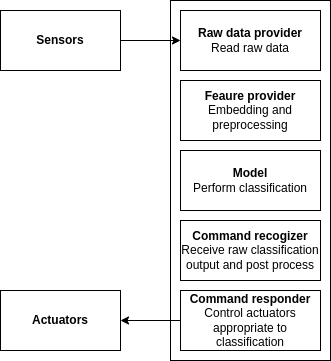

The diagram above was exported from draw.io. Its source (the exported page's mxGraphModel, read from the mxfile embedded in the PNG):
<mxGraphModel dx="1422" dy="873" grid="1" gridSize="10" guides="1" tooltips="1" connect="1" arrows="1" fold="1" page="1" pageScale="1" pageWidth="827" pageHeight="1169" math="0" shadow="0">
  <root>
    <mxCell id="0" />
    <mxCell id="1" parent="0" />
    <mxCell id="AeJjOVHvPaRaCH11utca-7" value="" style="whiteSpace=wrap;html=1;" parent="1" vertex="1">
      <mxGeometry x="340" y="360" width="160" height="360" as="geometry" />
    </mxCell>
    <mxCell id="AeJjOVHvPaRaCH11utca-1" value="&lt;b&gt;Raw data provider&lt;/b&gt;&lt;br&gt;Read raw data" style="rounded=0;whiteSpace=wrap;html=1;" parent="1" vertex="1">
      <mxGeometry x="350" y="370" width="140" height="60" as="geometry" />
    </mxCell>
    <mxCell id="AeJjOVHvPaRaCH11utca-2" value="&lt;b&gt;Feaure provider&lt;/b&gt;&lt;br&gt;Embedding and preprocessing" style="rounded=0;whiteSpace=wrap;html=1;" parent="1" vertex="1">
      <mxGeometry x="350" y="440" width="140" height="60" as="geometry" />
    </mxCell>
    <mxCell id="AeJjOVHvPaRaCH11utca-3" value="&lt;b&gt;Command recogizer&lt;/b&gt;&lt;br&gt;Receive raw classification output and post process" style="rounded=0;whiteSpace=wrap;html=1;" parent="1" vertex="1">
      <mxGeometry x="350" y="580" width="140" height="60" as="geometry" />
    </mxCell>
    <mxCell id="AeJjOVHvPaRaCH11utca-14" style="edgeStyle=orthogonalEdgeStyle;rounded=0;orthogonalLoop=1;jettySize=auto;html=1;entryX=1;entryY=0.5;entryDx=0;entryDy=0;" parent="1" source="AeJjOVHvPaRaCH11utca-4" target="AeJjOVHvPaRaCH11utca-6" edge="1">
      <mxGeometry relative="1" as="geometry" />
    </mxCell>
    <mxCell id="AeJjOVHvPaRaCH11utca-4" value="&lt;b&gt;Command responder&lt;/b&gt;&lt;br&gt;Control actuators appropriate to classification" style="rounded=0;whiteSpace=wrap;html=1;" parent="1" vertex="1">
      <mxGeometry x="350" y="650" width="140" height="60" as="geometry" />
    </mxCell>
    <mxCell id="AeJjOVHvPaRaCH11utca-13" style="edgeStyle=orthogonalEdgeStyle;rounded=0;orthogonalLoop=1;jettySize=auto;html=1;" parent="1" source="AeJjOVHvPaRaCH11utca-5" target="AeJjOVHvPaRaCH11utca-1" edge="1">
      <mxGeometry relative="1" as="geometry" />
    </mxCell>
    <mxCell id="AeJjOVHvPaRaCH11utca-5" value="&lt;b&gt;Sensors&lt;/b&gt;" style="rounded=0;whiteSpace=wrap;html=1;" parent="1" vertex="1">
      <mxGeometry x="170" y="370" width="120" height="60" as="geometry" />
    </mxCell>
    <mxCell id="AeJjOVHvPaRaCH11utca-6" value="&lt;b&gt;Actuators&lt;/b&gt;" style="rounded=0;whiteSpace=wrap;html=1;" parent="1" vertex="1">
      <mxGeometry x="170" y="650" width="120" height="60" as="geometry" />
    </mxCell>
    <mxCell id="AeJjOVHvPaRaCH11utca-8" value="&lt;b&gt;Model&lt;/b&gt;&lt;br&gt;Perform classification" style="rounded=0;whiteSpace=wrap;html=1;" parent="1" vertex="1">
      <mxGeometry x="350" y="510" width="140" height="60" as="geometry" />
    </mxCell>
  </root>
</mxGraphModel>